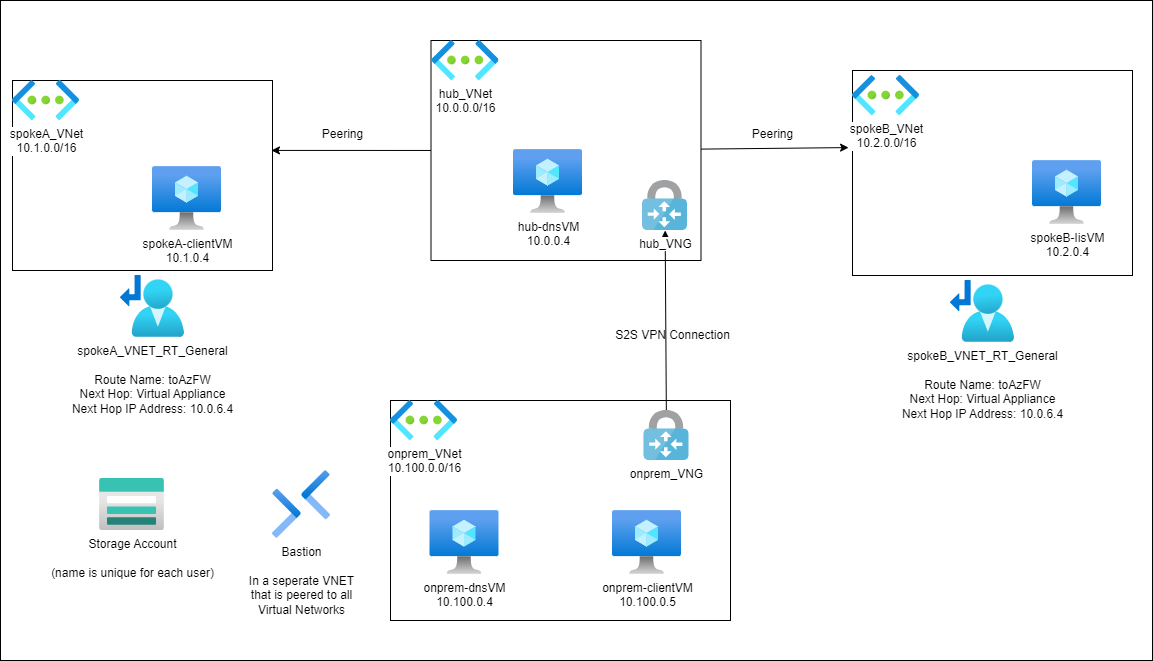

The diagram above was exported from draw.io. Its source (the exported page's mxGraphModel, read from the mxfile embedded in the PNG):
<mxGraphModel dx="1386" dy="779" grid="1" gridSize="10" guides="1" tooltips="1" connect="1" arrows="1" fold="1" page="1" pageScale="1" pageWidth="1200" pageHeight="1600" math="0" shadow="0">
  <root>
    <mxCell id="0" />
    <mxCell id="1" parent="0" />
    <mxCell id="52" value="" style="whiteSpace=wrap;html=1;" vertex="1" parent="1">
      <mxGeometry x="18" y="50" width="1152" height="660" as="geometry" />
    </mxCell>
    <mxCell id="9" value="" style="whiteSpace=wrap;html=1;" parent="1" vertex="1">
      <mxGeometry x="870" y="120" width="280" height="205" as="geometry" />
    </mxCell>
    <mxCell id="42" style="edgeStyle=none;html=1;entryX=0.996;entryY=0.368;entryDx=0;entryDy=0;entryPerimeter=0;" edge="1" parent="1" source="6" target="4">
      <mxGeometry relative="1" as="geometry" />
    </mxCell>
    <mxCell id="44" style="edgeStyle=none;html=1;entryX=-0.014;entryY=0.376;entryDx=0;entryDy=0;entryPerimeter=0;" edge="1" parent="1" source="6" target="9">
      <mxGeometry relative="1" as="geometry" />
    </mxCell>
    <mxCell id="6" value="" style="whiteSpace=wrap;html=1;" parent="1" vertex="1">
      <mxGeometry x="448.5" y="90" width="270" height="220" as="geometry" />
    </mxCell>
    <mxCell id="4" value="" style="whiteSpace=wrap;html=1;" parent="1" vertex="1">
      <mxGeometry x="30" y="130" width="260" height="190" as="geometry" />
    </mxCell>
    <mxCell id="2" value="spokeA-clientVM&lt;br&gt;10.1.0.4" style="aspect=fixed;html=1;points=[];align=center;image;fontSize=12;image=img/lib/azure2/compute/Virtual_Machine.svg;" parent="1" vertex="1">
      <mxGeometry x="170" y="216" width="69" height="64" as="geometry" />
    </mxCell>
    <mxCell id="3" value="spokeB-IisVM&lt;br&gt;10.2.0.4" style="aspect=fixed;html=1;points=[];align=center;image;fontSize=12;image=img/lib/azure2/compute/Virtual_Machine.svg;" parent="1" vertex="1">
      <mxGeometry x="1050" y="210" width="69" height="64" as="geometry" />
    </mxCell>
    <mxCell id="15" value="" style="whiteSpace=wrap;html=1;" parent="1" vertex="1">
      <mxGeometry x="408" y="450" width="340" height="220" as="geometry" />
    </mxCell>
    <mxCell id="16" value="onprem-clientVM&lt;br&gt;10.100.0.5" style="aspect=fixed;html=1;points=[];align=center;image;fontSize=12;image=img/lib/azure2/compute/Virtual_Machine.svg;" parent="1" vertex="1">
      <mxGeometry x="630" y="560" width="69" height="64" as="geometry" />
    </mxCell>
    <mxCell id="17" value="onprem-dnsVM&lt;br&gt;10.100.0.4" style="aspect=fixed;html=1;points=[];align=center;image;fontSize=12;image=img/lib/azure2/compute/Virtual_Machine.svg;" parent="1" vertex="1">
      <mxGeometry x="447.5" y="560" width="69" height="64" as="geometry" />
    </mxCell>
    <mxCell id="20" value="spokeB_VNET_RT_General&lt;br&gt;&lt;br&gt;Route Name: toAzFW&lt;br&gt;Next Hop: Virtual Appliance&lt;br&gt;Next Hop IP Address: 10.0.6.4" style="aspect=fixed;html=1;points=[];align=center;image;fontSize=12;image=img/lib/azure2/networking/Route_Tables.svg;" parent="1" vertex="1">
      <mxGeometry x="968" y="330" width="64" height="62" as="geometry" />
    </mxCell>
    <mxCell id="51" style="edgeStyle=none;html=1;" edge="1" parent="1" source="22" target="23">
      <mxGeometry relative="1" as="geometry" />
    </mxCell>
    <mxCell id="22" value="onprem_VNG" style="sketch=0;aspect=fixed;html=1;points=[];align=center;image;fontSize=12;image=img/lib/mscae/VPN_Gateway.svg;" vertex="1" parent="1">
      <mxGeometry x="661.5" y="460" width="45" height="50" as="geometry" />
    </mxCell>
    <mxCell id="23" value="hub_VNG" style="sketch=0;aspect=fixed;html=1;points=[];align=center;image;fontSize=12;image=img/lib/mscae/VPN_Gateway.svg;" vertex="1" parent="1">
      <mxGeometry x="660" y="230" width="45" height="50" as="geometry" />
    </mxCell>
    <mxCell id="25" value="hub_VNet&lt;br&gt;10.0.0.0/16" style="aspect=fixed;html=1;points=[];align=center;image;fontSize=12;image=img/lib/azure2/networking/Virtual_Networks.svg;" vertex="1" parent="1">
      <mxGeometry x="449.5" y="90" width="67" height="40" as="geometry" />
    </mxCell>
    <mxCell id="26" value="spokeA_VNet&lt;br&gt;10.1.0.0/16" style="aspect=fixed;html=1;points=[];align=center;image;fontSize=12;image=img/lib/azure2/networking/Virtual_Networks.svg;" vertex="1" parent="1">
      <mxGeometry x="30" y="130" width="67" height="40" as="geometry" />
    </mxCell>
    <mxCell id="27" value="spokeB_VNet&lt;br&gt;10.2.0.0/16" style="aspect=fixed;html=1;points=[];align=center;image;fontSize=12;image=img/lib/azure2/networking/Virtual_Networks.svg;" vertex="1" parent="1">
      <mxGeometry x="870" y="125" width="67" height="40" as="geometry" />
    </mxCell>
    <mxCell id="28" value="onprem_VNet&lt;br&gt;10.100.0.0/16" style="aspect=fixed;html=1;points=[];align=center;image;fontSize=12;image=img/lib/azure2/networking/Virtual_Networks.svg;" vertex="1" parent="1">
      <mxGeometry x="408" y="450" width="67" height="40" as="geometry" />
    </mxCell>
    <mxCell id="32" value="Storage Account&lt;br&gt;&lt;br&gt;(name is unique for each user)" style="aspect=fixed;html=1;points=[];align=center;image;fontSize=12;image=img/lib/azure2/storage/Storage_Accounts.svg;" vertex="1" parent="1">
      <mxGeometry x="117" y="528" width="65" height="52" as="geometry" />
    </mxCell>
    <mxCell id="37" value="Bastion&lt;br&gt;&lt;br&gt;In a seperate VNET&lt;br&gt;that is peered to all&lt;br&gt;Virtual Networks" style="aspect=fixed;html=1;points=[];align=center;image;fontSize=12;image=img/lib/azure2/networking/Bastions.svg;" vertex="1" parent="1">
      <mxGeometry x="290" y="520" width="57.99999999999999" height="68" as="geometry" />
    </mxCell>
    <mxCell id="43" value="Peering" style="text;html=1;align=center;verticalAlign=middle;resizable=0;points=[];autosize=1;strokeColor=none;fillColor=none;" vertex="1" parent="1">
      <mxGeometry x="330" y="169" width="60" height="30" as="geometry" />
    </mxCell>
    <mxCell id="45" value="Peering" style="text;html=1;align=center;verticalAlign=middle;resizable=0;points=[];autosize=1;strokeColor=none;fillColor=none;" vertex="1" parent="1">
      <mxGeometry x="760" y="169" width="60" height="30" as="geometry" />
    </mxCell>
    <mxCell id="47" value="spokeA_VNET_RT_General&lt;br&gt;&lt;br&gt;Route Name: toAzFW&lt;br&gt;Next Hop: Virtual Appliance&lt;br&gt;Next Hop IP Address: 10.0.6.4" style="aspect=fixed;html=1;points=[];align=center;image;fontSize=12;image=img/lib/azure2/networking/Route_Tables.svg;" vertex="1" parent="1">
      <mxGeometry x="138" y="325" width="64" height="62" as="geometry" />
    </mxCell>
    <mxCell id="48" value="hub-dnsVM&lt;br&gt;10.0.0.4" style="aspect=fixed;html=1;points=[];align=center;image;fontSize=12;image=img/lib/azure2/compute/Virtual_Machine.svg;" vertex="1" parent="1">
      <mxGeometry x="531" y="199" width="69" height="64" as="geometry" />
    </mxCell>
    <mxCell id="49" value="S2S VPN Connection" style="text;html=1;align=center;verticalAlign=middle;resizable=0;points=[];autosize=1;strokeColor=none;fillColor=none;" vertex="1" parent="1">
      <mxGeometry x="620" y="370" width="140" height="30" as="geometry" />
    </mxCell>
  </root>
</mxGraphModel>